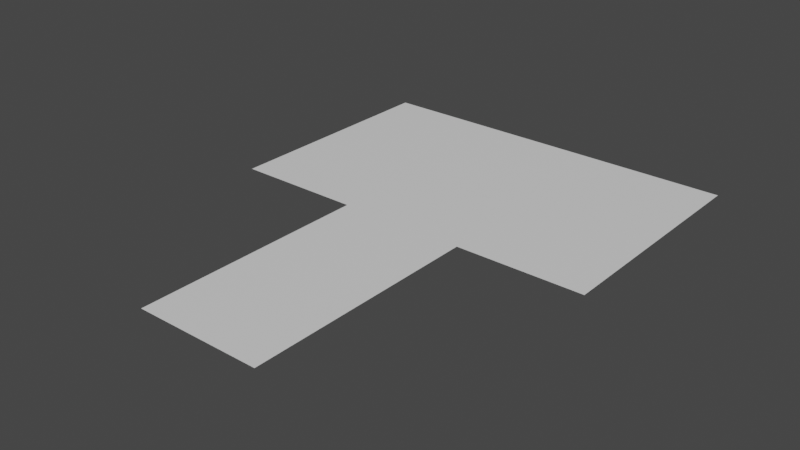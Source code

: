 # Source: floor.blend  (saved by Blender 3.6.13; exported with 4.5.12 LTS)
import bpy
from mathutils import Matrix  # noqa: F401  (used for matrix-valued properties, if any)

bpy.ops.wm.read_factory_settings(use_empty=True)
scene = bpy.context.scene
scene.name = 'Scene'

# ---- materials (node trees are filled in below, after node groups)
mat_material = bpy.data.materials.new('Material')
mat_material.alpha_threshold = 0.0
mat_material.use_transparent_shadow = False
mat_material.roughness = 0.5
mat_material.line_color = (0.0, 0.0, 0.0, 1.0)

# ---- material node trees
mat_material.use_nodes = True; mat_material.node_tree.nodes.clear()
_N = mat_material.node_tree.nodes; _L = mat_material.node_tree.links
n0 = _N.new('ShaderNodeOutputMaterial'); n0.name = 'Material Output'; n0.location = (300, 300)
n1 = _N.new('ShaderNodeBsdfPrincipled'); n1.name = 'Principled BSDF'; n1.location = (10, 300)
n1.distribution = 'GGX'
n1.subsurface_method = 'RANDOM_WALK_SKIN'
n1.inputs[3].default_value = 1.45
n1.inputs[27].default_value = (0.0, 0.0, 0.0, 1.0)
n1.inputs[28].default_value = 1.0
_L.new(n1.outputs[0], n0.inputs[0])
n0.is_active_output = True

# ---- world
world_world = bpy.data.worlds.new('World'); scene.world = world_world
world_world.use_nodes = True; world_world.node_tree.nodes.clear()
_N = world_world.node_tree.nodes; _L = world_world.node_tree.links
n0 = _N.new('ShaderNodeOutputWorld'); n0.name = 'World Output'; n0.location = (300, 300)
n1 = _N.new('ShaderNodeBackground'); n1.name = 'Background'; n1.location = (10, 300)
n1.inputs[0].default_value = (0.05088, 0.05088, 0.05088, 1.0)
_L.new(n1.outputs[0], n0.inputs[0])
n0.is_active_output = True
world_world.color = (0.05088, 0.05088, 0.05088)
world_world.use_sun_shadow = False
world_world.sun_shadow_jitter_overblur = 0.0

# ---- meshes
me_cube_010 = bpy.data.meshes.new('Cube.010')
me_cube_010.from_pydata([(8.0, -15.0, 0.0), (-8.0, 15.0, 0.0), (-8.0, -15.0, 0.0), (8.0, 15.0, 0.0)], [], [(3, 1, 2, 0)])
_uv = me_cube_010.uv_layers.new(name='UVMap')
_uv.uv.foreach_set('vector', [7.304e-05, 7.301e-05, 0.5333, 7.305e-05, 0.5333, 0.9999, 7.308e-05, 0.9999])
me_cube_010.materials.append(mat_material)
me_cube_010.use_mirror_vertex_groups = False
me_cube_010.update()
me_cube_041 = bpy.data.meshes.new('Cube.041')
me_cube_041.from_pydata([(8.0, -15.0, 0.0), (-8.0, 15.0, 0.0), (-8.0, -15.0, 0.0), (8.0, 15.0, 0.0)], [], [(3, 1, 2, 0)])
_uv = me_cube_041.uv_layers.new(name='UVMap')
_uv.uv.foreach_set('vector', [7.304e-05, 7.301e-05, 0.5333, 7.305e-05, 0.5333, 0.9999, 7.308e-05, 0.9999])
me_cube_041.materials.append(mat_material)
me_cube_041.use_mirror_vertex_groups = False
me_cube_041.update()
me_cube_044 = bpy.data.meshes.new('Cube.044')
me_cube_044.from_pydata([(8.0, -15.0, 0.0), (-8.0, 15.0, 0.0), (-8.0, -15.0, 0.0), (8.0, 15.0, 0.0)], [], [(3, 1, 2, 0)])
_uv = me_cube_044.uv_layers.new(name='UVMap')
_uv.uv.foreach_set('vector', [7.304e-05, 7.301e-05, 0.5333, 7.305e-05, 0.5333, 0.9999, 7.308e-05, 0.9999])
me_cube_044.materials.append(mat_material)
me_cube_044.use_mirror_vertex_groups = False
me_cube_044.update()
me_cube_001 = bpy.data.meshes.new('Cube.001')
me_cube_001.from_pydata([(8.0, -15.0, 0.0), (-8.0, 15.0, 0.0), (-8.0, -15.0, 0.0), (8.0, 15.0, 0.0)], [], [(3, 1, 2, 0)])
_uv = me_cube_001.uv_layers.new(name='UVMap')
_uv.uv.foreach_set('vector', [7.304e-05, 7.301e-05, 0.5333, 7.305e-05, 0.5333, 0.9999, 7.308e-05, 0.9999])
me_cube_001.materials.append(mat_material)
me_cube_001.use_mirror_vertex_groups = False
me_cube_001.update()

# ---- objects
ob_ground = bpy.data.objects.new('Ground', me_cube_010)
ob_ground_001 = bpy.data.objects.new('Ground.001', me_cube_041)
ob_ground_002 = bpy.data.objects.new('Ground.002', me_cube_044)
ob_ground_007 = bpy.data.objects.new('Ground.007', me_cube_001)

# ---- transforms, parenting, visibility, modifiers, constraints
ob_ground.location = (0.0, 0.0, 0.2)
ob_ground.lock_rotations_4d = False
ob_ground.empty_display_type = 'ARROWS'
ob_ground.lineart.crease_threshold = 0.0
ob_ground_001.location = (-16.0, 30.0, 0.2)
ob_ground_001.lock_rotations_4d = False
ob_ground_001.empty_display_type = 'ARROWS'
ob_ground_001.lineart.crease_threshold = 0.0
ob_ground_002.location = (16.0, 30.0, 0.2)
ob_ground_002.lock_rotations_4d = False
ob_ground_002.empty_display_type = 'ARROWS'
ob_ground_002.lineart.crease_threshold = 0.0
ob_ground_007.location = (0.0, 30.0, 0.2)
ob_ground_007.lock_rotations_4d = False
ob_ground_007.empty_display_type = 'ARROWS'
ob_ground_007.lineart.crease_threshold = 0.0

# ---- collection membership
scene.collection.objects.link(ob_ground)
scene.collection.objects.link(ob_ground_001)
scene.collection.objects.link(ob_ground_002)
scene.collection.objects.link(ob_ground_007)

# ---- scene / render settings (as saved in the file)
scene.frame_start = 1; scene.frame_end = 250; scene.frame_set(68)
scene.render.engine = 'BLENDER_EEVEE_NEXT'
scene.cycles.sampling_pattern = 'TABULATED_SOBOL'
scene.cycles.use_light_tree = False
scene.view_settings.view_transform = 'Filmic'
bpy.context.view_layer.update()

# ---- added for rendering (the .blend has no active camera and no usable light): camera, sun
cam_auto = bpy.data.cameras.new('AutoCamera')
cam_auto.lens = 50.0
cam_auto.sensor_width = 36.0
cam_auto.clip_end = 1247.66
ob_auto_camera = bpy.data.objects.new('AutoCamera', cam_auto)
scene.collection.objects.link(ob_auto_camera)
ob_auto_camera.location = (71.0919, -70.3103, 57.0736)
ob_auto_camera.rotation_euler = (1.09748, -7.21219e-08, 0.694738)
scene.camera = ob_auto_camera
light_auto_sun = bpy.data.lights.new('AutoSun', 'SUN')
light_auto_sun.energy = 3.0
light_auto_sun.angle = 0.0523599
ob_auto_sun = bpy.data.objects.new('AutoSun', light_auto_sun)
scene.collection.objects.link(ob_auto_sun)
ob_auto_sun.rotation_euler = (0.872665, 0.174533, 0.523599)
bpy.context.view_layer.update()
